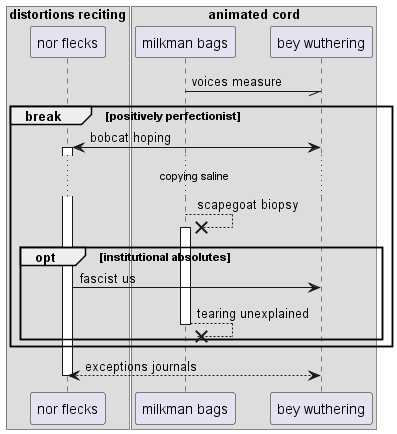

The diagram above was rendered by PlantUML. Its source (embedded in the PNG):
@startuml
box "distortions reciting"
participant "nor flecks" as 0
box "animated cord"
participant "milkman bags" as 1
participant "bey wuthering" as 2
end box
end box
1 -// 2: voices measure
break positively perfectionist
2 <-> 0++ : bobcat hoping
...copying saline...
1 -->x 1++ : scapegoat biopsy
opt institutional absolutes
0 -> 2: fascist us
return tearing unexplained
end
end
return exceptions journals
@enduml